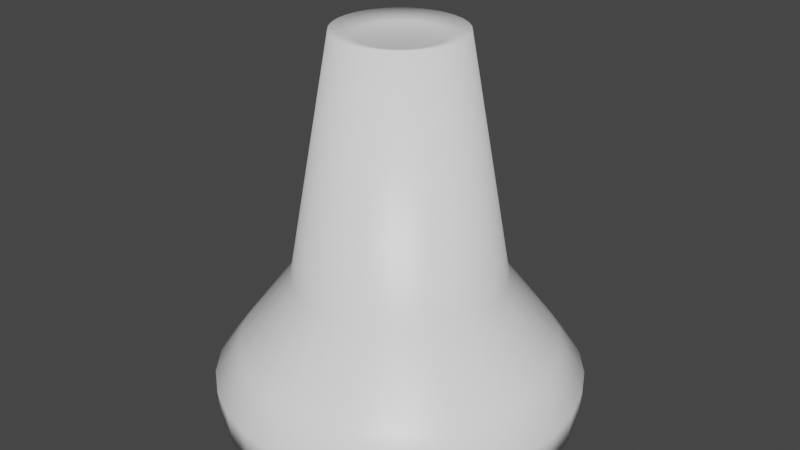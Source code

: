 # Source: queen.blend  (saved by Blender 2.80.75; exported with 4.5.12 LTS)
import bpy
from mathutils import Matrix  # noqa: F401  (used for matrix-valued properties, if any)

bpy.ops.wm.read_factory_settings(use_empty=True)
scene = bpy.context.scene
scene.name = 'Scene'

# ---- collections
col_collection = bpy.data.collections.new('Collection'); scene.collection.children.link(col_collection)

# ---- materials (node trees are filled in below, after node groups)
mat_queen = bpy.data.materials.new('Queen')
mat_queen.use_transparent_shadow = False

# ---- material node trees
mat_queen.use_nodes = True; mat_queen.node_tree.nodes.clear()
_N = mat_queen.node_tree.nodes; _L = mat_queen.node_tree.links
n0 = _N.new('ShaderNodeOutputMaterial'); n0.name = 'Material Output'; n0.location = (419, 379)
n1 = _N.new('ShaderNodeTexNoise'); n1.name = 'Noise Texture'; n1.location = (-365, 47)
n1.inputs[2].default_value = 800.0
n1.inputs[3].default_value = 16.0
n2 = _N.new('ShaderNodeValToRGB'); n2.name = 'ColorRamp'; n2.location = (-396, 373)
while len(n2.color_ramp.elements) > 1: n2.color_ramp.elements.remove(n2.color_ramp.elements[-1])
n2.color_ramp.elements[0].position = 0.2591; n2.color_ramp.elements[0].color = (0.0, 0.0, 0.0, 1.0)
_e = n2.color_ramp.elements.new(1.0); _e.color = (1.0, 1.0, 1.0, 1.0)
n3 = _N.new('ShaderNodeTexNoise'); n3.name = 'Noise Texture.001'; n3.location = (-626, 344)
n4 = _N.new('ShaderNodeValue'); n4.name = 'Value'; n4.location = (-309, 489)
n4.outputs[0].default_value = 0.35
n5 = _N.new('ShaderNodeBump'); n5.name = 'Bump'; n5.location = (-179, 78)
n5.inputs[0].default_value = 0.1
n5.inputs[1].default_value = 0.1
n5.inputs[2].default_value = 1.0
n6 = _N.new('ShaderNodeBsdfPrincipled'); n6.name = 'Principled BSDF'; n6.location = (65, 450)
n6.subsurface_method = 'BURLEY'
n6.inputs[0].default_value = (1.0, 1.0, 1.0, 1.0)
n6.inputs[3].default_value = 1.45
n6.inputs[27].default_value = (0.0, 0.0, 0.0, 1.0)
n6.inputs[28].default_value = 1.0
n7 = _N.new('ShaderNodeMix'); n7.name = 'Mix'; n7.location = (-103, 430)
n7.data_type = 'RGBA'
n7.blend_type = 'OVERLAY'
n7.inputs[0].default_value = 0.2667
_L.new(n6.outputs[0], n0.inputs[0])
_L.new(n1.outputs[1], n5.inputs[3])
_L.new(n3.outputs[1], n2.inputs[0])
_L.new(n4.outputs[0], n7.inputs[6])
_L.new(n2.outputs[0], n7.inputs[7])
_L.new(n5.outputs[0], n6.inputs[5])
_L.new(n7.outputs[2], n6.inputs[2])
n0.is_active_output = True

# ---- world
world_world = bpy.data.worlds.new('World'); scene.world = world_world
world_world.use_nodes = True; world_world.node_tree.nodes.clear()
_N = world_world.node_tree.nodes; _L = world_world.node_tree.links
n0 = _N.new('ShaderNodeOutputWorld'); n0.name = 'World Output'; n0.location = (300, 300)
n1 = _N.new('ShaderNodeBackground'); n1.name = 'Background'; n1.location = (10, 300)
n1.inputs[0].default_value = (0.05088, 0.05088, 0.05088, 1.0)
_L.new(n1.outputs[0], n0.inputs[0])
n0.is_active_output = True
world_world.color = (0.05088, 0.05088, 0.05088)
world_world.use_sun_shadow = False
world_world.sun_shadow_jitter_overblur = 0.0

# ---- meshes
me_cylinder_001 = bpy.data.meshes.new('Cylinder.001')
me_cylinder_001.from_pydata([(2.198e-09, 0.9815, 0.04352), (8.394e-08, 0.2313, 2.098), (0.1915, 0.9626, 0.04352), (0.04512, 0.2268, 2.098), (0.3756, 0.9068, 0.04352), (0.0885, 0.2137, 2.098), (0.5453, 0.8161, 0.04352), (0.1285, 0.1923, 2.098), (0.694, 0.694, 0.04352), (0.1635, 0.1635, 2.098), (0.8161, 0.5453, 0.04352), (0.1923, 0.1285, 2.098), (0.9068, 0.3756, 0.04352), (0.2137, 0.0885, 2.098), (0.9626, 0.1915, 0.04352), (0.2268, 0.04512, 2.098), (0.9815, 7.965e-08, 0.04352), (0.2313, 2.322e-07, 2.098), (0.9626, -0.1915, 0.04352), (0.2268, -0.04512, 2.098), (0.9068, -0.3756, 0.04352), (0.2137, -0.0885, 2.098), (0.8161, -0.5453, 0.04352), (0.1923, -0.1285, 2.098), (0.694, -0.694, 0.04352), (0.1635, -0.1635, 2.098), (0.5453, -0.8161, 0.04352), (0.1285, -0.1923, 2.098), (0.3756, -0.9068, 0.04352), (0.0885, -0.2137, 2.098), (0.1915, -0.9626, 0.04352), (0.04512, -0.2268, 2.098), (-3.176e-07, -0.9815, 0.04352), (1.963e-08, -0.2313, 2.098), (-0.1915, -0.9626, 0.04352), (-0.04512, -0.2268, 2.098), (-0.3756, -0.9068, 0.04352), (-0.0885, -0.2137, 2.098), (-0.5453, -0.8161, 0.04352), (-0.1285, -0.1923, 2.098), (-0.694, -0.694, 0.04352), (-0.1635, -0.1635, 2.098), (-0.8161, -0.5453, 0.04352), (-0.1923, -0.1285, 2.098), (-0.9068, -0.3756, 0.04352), (-0.2137, -0.0885, 2.098), (-0.9626, -0.1915, 0.04352), (-0.2268, -0.04512, 2.098), (-0.9815, 9.533e-07, 0.04352), (-0.2313, 4.31e-07, 2.098), (-0.9626, 0.1915, 0.04352), (-0.2268, 0.04512, 2.098), (-0.9068, 0.3756, 0.04352), (-0.2137, 0.0885, 2.098), (-0.8161, 0.5453, 0.04352), (-0.1923, 0.1285, 2.098), (-0.694, 0.694, 0.04352), (-0.1635, 0.1635, 2.098), (-0.5453, 0.8161, 0.04352), (-0.1285, 0.1923, 2.098), (-0.3756, 0.9068, 0.04352), (-0.0885, 0.2137, 2.098), (-0.1915, 0.9626, 0.04352), (-0.04512, 0.2268, 2.098), (0.0, 1.0, 0.2458), (0.1951, 0.9808, 0.2458), (0.3827, 0.9239, 0.2458), (0.5556, 0.8315, 0.2458), (0.7071, 0.7071, 0.2458), (0.8315, 0.5556, 0.2458), (0.9239, 0.3827, 0.2458), (0.9808, 0.1951, 0.2458), (1.0, 7.55e-08, 0.2458), (0.9808, -0.1951, 0.2458), (0.9239, -0.3827, 0.2458), (0.8315, -0.5556, 0.2458), (0.7071, -0.7071, 0.2458), (0.5556, -0.8315, 0.2458), (0.3827, -0.9239, 0.2458), (0.1951, -0.9808, 0.2458), (-3.258e-07, -1.0, 0.2458), (-0.1951, -0.9808, 0.2458), (-0.3827, -0.9239, 0.2458), (-0.5556, -0.8315, 0.2458), (-0.7071, -0.7071, 0.2458), (-0.8315, -0.5556, 0.2458), (-0.9239, -0.3827, 0.2458), (-0.9808, -0.1951, 0.2458), (-1.0, 9.656e-07, 0.2458), (-0.9808, 0.1951, 0.2458), (-0.9239, 0.3827, 0.2458), (-0.8315, 0.5556, 0.2458), (-0.7071, 0.7071, 0.2458), (-0.5556, 0.8315, 0.2458), (-0.3827, 0.9239, 0.2458), (-0.1951, 0.9808, 0.2458), (1.548e-08, 0.8697, 0.4239), (0.1697, 0.853, 0.4239), (0.3328, 0.8035, 0.4239), (0.4832, 0.7231, 0.4239), (0.6149, 0.6149, 0.4239), (0.7231, 0.4832, 0.4239), (0.8035, 0.3328, 0.4239), (0.853, 0.1697, 0.4239), (0.8697, 1.028e-07, 0.4239), (0.853, -0.1697, 0.4239), (0.8035, -0.3328, 0.4239), (0.7231, -0.4832, 0.4239), (0.6149, -0.6149, 0.4239), (0.4832, -0.7231, 0.4239), (0.3328, -0.8035, 0.4239), (0.1697, -0.853, 0.4239), (-2.679e-07, -0.8697, 0.4239), (-0.1697, -0.853, 0.4239), (-0.3328, -0.8035, 0.4239), (-0.4832, -0.7231, 0.4239), (-0.6149, -0.6149, 0.4239), (-0.7231, -0.4832, 0.4239), (-0.8035, -0.3328, 0.4239), (-0.853, -0.1697, 0.4239), (-0.8697, 8.769e-07, 0.4239), (-0.853, 0.1697, 0.4239), (-0.8035, 0.3328, 0.4239), (-0.7231, 0.4832, 0.4239), (-0.6149, 0.6149, 0.4239), (-0.4832, 0.7231, 0.4239), (-0.3328, 0.8035, 0.4239), (-0.1697, 0.853, 0.4239), (5.051e-08, 0.5747, 0.8172), (0.1121, 0.5636, 0.8172), (0.2199, 0.5309, 0.8172), (0.3193, 0.4778, 0.8172), (0.4063, 0.4063, 0.8172), (0.4778, 0.3193, 0.8172), (0.5309, 0.2199, 0.8172), (0.5636, 0.1121, 0.8172), (0.5747, 1.709e-07, 0.8172), (0.5636, -0.1121, 0.8172), (0.5309, -0.2199, 0.8172), (0.4778, -0.3193, 0.8172), (0.4063, -0.4063, 0.8172), (0.3193, -0.4778, 0.8172), (0.2199, -0.5309, 0.8172), (0.1121, -0.5636, 0.8172), (-1.367e-07, -0.5747, 0.8172), (-0.1121, -0.5636, 0.8172), (-0.2199, -0.5309, 0.8172), (-0.3193, -0.4778, 0.8172), (-0.4063, -0.4063, 0.8172), (-0.4778, -0.3193, 0.8172), (-0.5309, -0.2199, 0.8172), (-0.5636, -0.1121, 0.8172), (-0.5747, 6.824e-07, 0.8172), (-0.5636, 0.1121, 0.8172), (-0.5309, 0.2199, 0.8172), (-0.4778, 0.3193, 0.8172), (-0.4063, 0.4063, 0.8172), (-0.3193, 0.4778, 0.8172), (-0.2199, 0.5309, 0.8172), (-0.1121, 0.5636, 0.8172), (5.905e-08, 0.3432, 2.128), (0.06696, 0.3366, 2.128), (0.1313, 0.3171, 2.128), (0.1907, 0.2854, 2.128), (0.2427, 0.2427, 2.128), (0.2854, 0.1907, 2.128), (0.3171, 0.1313, 2.128), (0.3366, 0.06696, 2.128), (0.3432, -4.172e-08, 2.128), (0.3366, -0.06696, 2.128), (0.3171, -0.1313, 2.128), (0.2854, -0.1907, 2.128), (0.2427, -0.2427, 2.128), (0.1907, -0.2854, 2.128), (0.1313, -0.3171, 2.128), (0.06696, -0.3366, 2.128), (-6.531e-10, -0.3432, 2.128), (-0.06696, -0.3366, 2.128), (-0.1313, -0.3171, 2.128), (-0.1907, -0.2854, 2.128), (-0.2427, -0.2427, 2.128), (-0.2854, -0.1907, 2.128), (-0.3171, -0.1313, 2.128), (-0.3366, -0.06696, 2.128), (-0.3432, 1.373e-07, 2.128), (-0.3366, 0.06696, 2.128), (-0.3171, 0.1313, 2.128), (-0.2854, 0.1907, 2.128), (-0.2427, 0.2427, 2.128), (-0.1907, 0.2854, 2.128), (-0.1313, 0.3171, 2.128), (-0.06696, 0.3366, 2.128)], [], [(128, 160, 161, 129), (129, 161, 162, 130), (130, 162, 163, 131), (131, 163, 164, 132), (132, 164, 165, 133), (133, 165, 166, 134), (134, 166, 167, 135), (135, 167, 168, 136), (136, 168, 169, 137), (137, 169, 170, 138), (138, 170, 171, 139), (139, 171, 172, 140), (140, 172, 173, 141), (141, 173, 174, 142), (142, 174, 175, 143), (143, 175, 176, 144), (144, 176, 177, 145), (145, 177, 178, 146), (146, 178, 179, 147), (147, 179, 180, 148), (148, 180, 181, 149), (149, 181, 182, 150), (150, 182, 183, 151), (151, 183, 184, 152), (152, 184, 185, 153), (153, 185, 186, 154), (154, 186, 187, 155), (155, 187, 188, 156), (156, 188, 189, 157), (157, 189, 190, 158), (3, 1, 63, 61, 59, 57, 55, 53, 51, 49, 47, 45, 43, 41, 39, 37, 35, 33, 31, 29, 27, 25, 23, 21, 19, 17, 15, 13, 11, 9, 7, 5), (158, 190, 191, 159), (159, 191, 160, 128), (0, 2, 4, 6, 8, 10, 12, 14, 16, 18, 20, 22, 24, 26, 28, 30, 32, 34, 36, 38, 40, 42, 44, 46, 48, 50, 52, 54, 56, 58, 60, 62), (62, 95, 64, 0), (60, 94, 95, 62), (58, 93, 94, 60), (56, 92, 93, 58), (54, 91, 92, 56), (52, 90, 91, 54), (50, 89, 90, 52), (48, 88, 89, 50), (46, 87, 88, 48), (44, 86, 87, 46), (42, 85, 86, 44), (40, 84, 85, 42), (38, 83, 84, 40), (36, 82, 83, 38), (34, 81, 82, 36), (32, 80, 81, 34), (30, 79, 80, 32), (28, 78, 79, 30), (26, 77, 78, 28), (24, 76, 77, 26), (22, 75, 76, 24), (20, 74, 75, 22), (18, 73, 74, 20), (16, 72, 73, 18), (14, 71, 72, 16), (12, 70, 71, 14), (10, 69, 70, 12), (8, 68, 69, 10), (6, 67, 68, 8), (4, 66, 67, 6), (2, 65, 66, 4), (0, 64, 65, 2), (95, 127, 96, 64), (94, 126, 127, 95), (93, 125, 126, 94), (92, 124, 125, 93), (91, 123, 124, 92), (90, 122, 123, 91), (89, 121, 122, 90), (88, 120, 121, 89), (87, 119, 120, 88), (86, 118, 119, 87), (85, 117, 118, 86), (84, 116, 117, 85), (83, 115, 116, 84), (82, 114, 115, 83), (81, 113, 114, 82), (80, 112, 113, 81), (79, 111, 112, 80), (78, 110, 111, 79), (77, 109, 110, 78), (76, 108, 109, 77), (75, 107, 108, 76), (74, 106, 107, 75), (73, 105, 106, 74), (72, 104, 105, 73), (71, 103, 104, 72), (70, 102, 103, 71), (69, 101, 102, 70), (68, 100, 101, 69), (67, 99, 100, 68), (66, 98, 99, 67), (65, 97, 98, 66), (64, 96, 97, 65), (127, 159, 128, 96), (126, 158, 159, 127), (125, 157, 158, 126), (124, 156, 157, 125), (123, 155, 156, 124), (122, 154, 155, 123), (121, 153, 154, 122), (120, 152, 153, 121), (119, 151, 152, 120), (118, 150, 151, 119), (117, 149, 150, 118), (116, 148, 149, 117), (115, 147, 148, 116), (114, 146, 147, 115), (113, 145, 146, 114), (112, 144, 145, 113), (111, 143, 144, 112), (110, 142, 143, 111), (109, 141, 142, 110), (108, 140, 141, 109), (107, 139, 140, 108), (106, 138, 139, 107), (105, 137, 138, 106), (104, 136, 137, 105), (103, 135, 136, 104), (102, 134, 135, 103), (101, 133, 134, 102), (100, 132, 133, 101), (99, 131, 132, 100), (98, 130, 131, 99), (97, 129, 130, 98), (96, 128, 129, 97), (1, 3, 161, 160), (3, 5, 162, 161), (5, 7, 163, 162), (7, 9, 164, 163), (9, 11, 165, 164), (11, 13, 166, 165), (13, 15, 167, 166), (15, 17, 168, 167), (17, 19, 169, 168), (19, 21, 170, 169), (21, 23, 171, 170), (23, 25, 172, 171), (25, 27, 173, 172), (27, 29, 174, 173), (29, 31, 175, 174), (31, 33, 176, 175), (33, 35, 177, 176), (35, 37, 178, 177), (37, 39, 179, 178), (39, 41, 180, 179), (41, 43, 181, 180), (43, 45, 182, 181), (45, 47, 183, 182), (47, 49, 184, 183), (49, 51, 185, 184), (51, 53, 186, 185), (53, 55, 187, 186), (55, 57, 188, 187), (57, 59, 189, 188), (59, 61, 190, 189), (61, 63, 191, 190), (63, 1, 160, 191)])
me_cylinder_001.polygons.foreach_set('use_smooth', [True] * 162)
_uv = me_cylinder_001.uv_layers.new(name='UVMap')
_uv.uv.foreach_set('vector', [1.0, 0.7141, 1.0, 1.0, 0.9688, 1.0, 0.9687, 0.7141, 0.9687, 0.7141, 0.9688, 1.0, 0.9375, 1.0, 0.9375, 0.7141, 0.9375, 0.7141, 0.9375, 1.0, 0.9062, 1.0, 0.9062, 0.7141, 0.9062, 0.7141, 0.9062, 1.0, 0.875, 1.0, 0.875, 0.7141, 0.875, 0.7141, 0.875, 1.0, 0.8438, 1.0, 0.8438, 0.7141, 0.8438, 0.7141, 0.8438, 1.0, 0.8125, 1.0, 0.8125, 0.7141, 0.8125, 0.7141, 0.8125, 1.0, 0.7812, 1.0, 0.7812, 0.7141, 0.7812, 0.7141, 0.7812, 1.0, 0.75, 1.0, 0.75, 0.7141, 0.75, 0.7141, 0.75, 1.0, 0.7188, 1.0, 0.7188, 0.7141, 0.7188, 0.7141, 0.7188, 1.0, 0.6875, 1.0, 0.6875, 0.7141, 0.6875, 0.7141, 0.6875, 1.0, 0.6562, 1.0, 0.6562, 0.7141, 0.6562, 0.7141, 0.6562, 1.0, 0.625, 1.0, 0.625, 0.7141, 0.625, 0.7141, 0.625, 1.0, 0.5938, 1.0, 0.5938, 0.7141, 0.5938, 0.7141, 0.5938, 1.0, 0.5625, 1.0, 0.5625, 0.7141, 0.5625, 0.7141, 0.5625, 1.0, 0.5312, 1.0, 0.5312, 0.7141, 0.5312, 0.7141, 0.5312, 1.0, 0.5, 1.0, 0.5, 0.7141, 0.5, 0.7141, 0.5, 1.0, 0.4688, 1.0, 0.4687, 0.7141, 0.4687, 0.7141, 0.4688, 1.0, 0.4375, 1.0, 0.4375, 0.7141, 0.4375, 0.7141, 0.4375, 1.0, 0.4062, 1.0, 0.4062, 0.7141, 0.4062, 0.7141, 0.4062, 1.0, 0.375, 1.0, 0.375, 0.7141, 0.375, 0.7141, 0.375, 1.0, 0.3438, 1.0, 0.3438, 0.7141, 0.3438, 0.7141, 0.3438, 1.0, 0.3125, 1.0, 0.3125, 0.7141, 0.3125, 0.7141, 0.3125, 1.0, 0.2812, 1.0, 0.2812, 0.7141, 0.2812, 0.7141, 0.2812, 1.0, 0.25, 1.0, 0.25, 0.7141, 0.25, 0.7141, 0.25, 1.0, 0.2188, 1.0, 0.2188, 0.7141, 0.2188, 0.7141, 0.2188, 1.0, 0.1875, 1.0, 0.1875, 0.7141, 0.1875, 0.7141, 0.1875, 1.0, 0.1562, 1.0, 0.1562, 0.7141, 0.1562, 0.7141, 0.1562, 1.0, 0.125, 1.0, 0.125, 0.7141, 0.125, 0.7141, 0.125, 1.0, 0.09375, 1.0, 0.09375, 0.7141, 0.09375, 0.7141, 0.09375, 1.0, 0.0625, 1.0, 0.0625, 0.7141, 0.2928, 0.4651, 0.25, 0.4693, 0.2072, 0.4651, 0.1661, 0.4526, 0.1282, 0.4323, 0.09495, 0.4051, 0.06768, 0.3718, 0.04742, 0.3339, 0.03494, 0.2928, 0.03073, 0.25, 0.03494, 0.2072, 0.04742, 0.1661, 0.06768, 0.1282, 0.09495, 0.09495, 0.1282, 0.06768, 0.1661, 0.04742, 0.2072, 0.03494, 0.25, 0.03073, 0.2928, 0.03494, 0.3339, 0.04742, 0.3718, 0.06768, 0.4051, 0.09495, 0.4323, 0.1282, 0.4526, 0.1661, 0.4651, 0.2072, 0.4693, 0.25, 0.4651, 0.2928, 0.4526, 0.3339, 0.4323, 0.3718, 0.4051, 0.4051, 0.3718, 0.4323, 0.3339, 0.4526, 0.0625, 0.7141, 0.0625, 1.0, 0.03125, 1.0, 0.03125, 0.7141, 0.03125, 0.7141, 0.03125, 1.0, 0.0, 1.0, 0.0, 0.7141, 0.75, 0.49, 0.7968, 0.4854, 0.8418, 0.4717, 0.8833, 0.4496, 0.9197, 0.4197, 0.9496, 0.3833, 0.9717, 0.3418, 0.9854, 0.2968, 0.99, 0.25, 0.9854, 0.2032, 0.9717, 0.1582, 0.9496, 0.1167, 0.9197, 0.08029, 0.8833, 0.05045, 0.8418, 0.02827, 0.7968, 0.01461, 0.75, 0.01, 0.7032, 0.01461, 0.6582, 0.02827, 0.6167, 0.05045, 0.5803, 0.08029, 0.5504, 0.1167, 0.5283, 0.1582, 0.5146, 0.2032, 0.51, 0.25, 0.5146, 0.2968, 0.5283, 0.3418, 0.5504, 0.3833, 0.5803, 0.4197, 0.6167, 0.4496, 0.6582, 0.4717, 0.7032, 0.4854, 0.03125, 0.5, 0.03125, 0.6234, 0.0, 0.6234, 0.0, 0.5, 0.0625, 0.5, 0.0625, 0.6234, 0.03125, 0.6234, 0.03125, 0.5, 0.09375, 0.5, 0.09375, 0.6234, 0.0625, 0.6234, 0.0625, 0.5, 0.125, 0.5, 0.125, 0.6234, 0.09375, 0.6234, 0.09375, 0.5, 0.1562, 0.5, 0.1562, 0.6234, 0.125, 0.6234, 0.125, 0.5, 0.1875, 0.5, 0.1875, 0.6234, 0.1562, 0.6234, 0.1562, 0.5, 0.2188, 0.5, 0.2188, 0.6234, 0.1875, 0.6234, 0.1875, 0.5, 0.25, 0.5, 0.25, 0.6234, 0.2188, 0.6234, 0.2188, 0.5, 0.2812, 0.5, 0.2812, 0.6234, 0.25, 0.6234, 0.25, 0.5, 0.3125, 0.5, 0.3125, 0.6234, 0.2812, 0.6234, 0.2812, 0.5, 0.3438, 0.5, 0.3438, 0.6234, 0.3125, 0.6234, 0.3125, 0.5, 0.375, 0.5, 0.375, 0.6234, 0.3438, 0.6234, 0.3438, 0.5, 0.4062, 0.5, 0.4062, 0.6234, 0.375, 0.6234, 0.375, 0.5, 0.4375, 0.5, 0.4375, 0.6234, 0.4062, 0.6234, 0.4062, 0.5, 0.4688, 0.5, 0.4688, 0.6234, 0.4375, 0.6234, 0.4375, 0.5, 0.5, 0.5, 0.5, 0.6234, 0.4688, 0.6234, 0.4688, 0.5, 0.5312, 0.5, 0.5312, 0.6234, 0.5, 0.6234, 0.5, 0.5, 0.5625, 0.5, 0.5625, 0.6234, 0.5312, 0.6234, 0.5312, 0.5, 0.5938, 0.5, 0.5938, 0.6234, 0.5625, 0.6234, 0.5625, 0.5, 0.625, 0.5, 0.625, 0.6234, 0.5938, 0.6234, 0.5938, 0.5, 0.6562, 0.5, 0.6562, 0.6234, 0.625, 0.6234, 0.625, 0.5, 0.6875, 0.5, 0.6875, 0.6234, 0.6562, 0.6234, 0.6562, 0.5, 0.7188, 0.5, 0.7188, 0.6234, 0.6875, 0.6234, 0.6875, 0.5, 0.75, 0.5, 0.75, 0.6234, 0.7188, 0.6234, 0.7188, 0.5, 0.7812, 0.5, 0.7812, 0.6234, 0.75, 0.6234, 0.75, 0.5, 0.8125, 0.5, 0.8125, 0.6234, 0.7812, 0.6234, 0.7812, 0.5, 0.8438, 0.5, 0.8438, 0.6234, 0.8125, 0.6234, 0.8125, 0.5, 0.875, 0.5, 0.875, 0.6234, 0.8438, 0.6234, 0.8438, 0.5, 0.9062, 0.5, 0.9062, 0.6234, 0.875, 0.6234, 0.875, 0.5, 0.9375, 0.5, 0.9375, 0.6234, 0.9062, 0.6234, 0.9062, 0.5, 0.9688, 0.5, 0.9688, 0.6234, 0.9375, 0.6234, 0.9375, 0.5, 1.0, 0.5, 1.0, 0.6234, 0.9688, 0.6234, 0.9688, 0.5, 0.03125, 0.6234, 0.03125, 0.6678, 0.0, 0.6678, 0.0, 0.6234, 0.0625, 0.6234, 0.0625, 0.6678, 0.03125, 0.6678, 0.03125, 0.6234, 0.09375, 0.6234, 0.09375, 0.6678, 0.0625, 0.6678, 0.0625, 0.6234, 0.125, 0.6234, 0.125, 0.6678, 0.09375, 0.6678, 0.09375, 0.6234, 0.1562, 0.6234, 0.1562, 0.6678, 0.125, 0.6678, 0.125, 0.6234, 0.1875, 0.6234, 0.1875, 0.6678, 0.1562, 0.6678, 0.1562, 0.6234, 0.2188, 0.6234, 0.2188, 0.6678, 0.1875, 0.6678, 0.1875, 0.6234, 0.25, 0.6234, 0.25, 0.6678, 0.2188, 0.6678, 0.2188, 0.6234, 0.2812, 0.6234, 0.2812, 0.6678, 0.25, 0.6678, 0.25, 0.6234, 0.3125, 0.6234, 0.3125, 0.6678, 0.2812, 0.6678, 0.2812, 0.6234, 0.3438, 0.6234, 0.3438, 0.6678, 0.3125, 0.6678, 0.3125, 0.6234, 0.375, 0.6234, 0.375, 0.6678, 0.3438, 0.6678, 0.3438, 0.6234, 0.4062, 0.6234, 0.4062, 0.6678, 0.375, 0.6678, 0.375, 0.6234, 0.4375, 0.6234, 0.4375, 0.6678, 0.4062, 0.6678, 0.4062, 0.6234, 0.4688, 0.6234, 0.4688, 0.6678, 0.4375, 0.6678, 0.4375, 0.6234, 0.5, 0.6234, 0.5, 0.6678, 0.4688, 0.6678, 0.4688, 0.6234, 0.5312, 0.6234, 0.5312, 0.6678, 0.5, 0.6678, 0.5, 0.6234, 0.5625, 0.6234, 0.5625, 0.6678, 0.5312, 0.6678, 0.5312, 0.6234, 0.5938, 0.6234, 0.5938, 0.6678, 0.5625, 0.6678, 0.5625, 0.6234, 0.625, 0.6234, 0.625, 0.6678, 0.5938, 0.6678, 0.5938, 0.6234, 0.6562, 0.6234, 0.6562, 0.6678, 0.625, 0.6678, 0.625, 0.6234, 0.6875, 0.6234, 0.6875, 0.6678, 0.6562, 0.6678, 0.6562, 0.6234, 0.7188, 0.6234, 0.7188, 0.6678, 0.6875, 0.6678, 0.6875, 0.6234, 0.75, 0.6234, 0.75, 0.6678, 0.7188, 0.6678, 0.7188, 0.6234, 0.7812, 0.6234, 0.7812, 0.6678, 0.75, 0.6678, 0.75, 0.6234, 0.8125, 0.6234, 0.8125, 0.6678, 0.7812, 0.6678, 0.7812, 0.6234, 0.8438, 0.6234, 0.8438, 0.6678, 0.8125, 0.6678, 0.8125, 0.6234, 0.875, 0.6234, 0.875, 0.6678, 0.8438, 0.6678, 0.8438, 0.6234, 0.9062, 0.6234, 0.9062, 0.6678, 0.875, 0.6678, 0.875, 0.6234, 0.9375, 0.6234, 0.9375, 0.6678, 0.9062, 0.6678, 0.9062, 0.6234, 0.9688, 0.6234, 0.9688, 0.6678, 0.9375, 0.6678, 0.9375, 0.6234, 1.0, 0.6234, 1.0, 0.6678, 0.9688, 0.6678, 0.9688, 0.6234, 0.03125, 0.6678, 0.03125, 0.7141, 0.0, 0.7141, 0.0, 0.6678, 0.0625, 0.6678, 0.0625, 0.7141, 0.03125, 0.7141, 0.03125, 0.6678, 0.09375, 0.6678, 0.09375, 0.7141, 0.0625, 0.7141, 0.0625, 0.6678, 0.125, 0.6678, 0.125, 0.7141, 0.09375, 0.7141, 0.09375, 0.6678, 0.1562, 0.6678, 0.1562, 0.7141, 0.125, 0.7141, 0.125, 0.6678, 0.1875, 0.6678, 0.1875, 0.7141, 0.1562, 0.7141, 0.1562, 0.6678, 0.2188, 0.6678, 0.2188, 0.7141, 0.1875, 0.7141, 0.1875, 0.6678, 0.25, 0.6678, 0.25, 0.7141, 0.2188, 0.7141, 0.2188, 0.6678, 0.2812, 0.6678, 0.2812, 0.7141, 0.25, 0.7141, 0.25, 0.6678, 0.3125, 0.6678, 0.3125, 0.7141, 0.2812, 0.7141, 0.2812, 0.6678, 0.3438, 0.6678, 0.3438, 0.7141, 0.3125, 0.7141, 0.3125, 0.6678, 0.375, 0.6678, 0.375, 0.7141, 0.3438, 0.7141, 0.3438, 0.6678, 0.4062, 0.6678, 0.4062, 0.7141, 0.375, 0.7141, 0.375, 0.6678, 0.4375, 0.6678, 0.4375, 0.7141, 0.4062, 0.7141, 0.4062, 0.6678, 0.4688, 0.6678, 0.4687, 0.7141, 0.4375, 0.7141, 0.4375, 0.6678, 0.5, 0.6678, 0.5, 0.7141, 0.4687, 0.7141, 0.4688, 0.6678, 0.5312, 0.6678, 0.5312, 0.7141, 0.5, 0.7141, 0.5, 0.6678, 0.5625, 0.6678, 0.5625, 0.7141, 0.5312, 0.7141, 0.5312, 0.6678, 0.5938, 0.6678, 0.5938, 0.7141, 0.5625, 0.7141, 0.5625, 0.6678, 0.625, 0.6678, 0.625, 0.7141, 0.5938, 0.7141, 0.5938, 0.6678, 0.6562, 0.6678, 0.6562, 0.7141, 0.625, 0.7141, 0.625, 0.6678, 0.6875, 0.6678, 0.6875, 0.7141, 0.6562, 0.7141, 0.6562, 0.6678, 0.7188, 0.6678, 0.7188, 0.7141, 0.6875, 0.7141, 0.6875, 0.6678, 0.75, 0.6678, 0.75, 0.7141, 0.7188, 0.7141, 0.7188, 0.6678, 0.7812, 0.6678, 0.7812, 0.7141, 0.75, 0.7141, 0.75, 0.6678, 0.8125, 0.6678, 0.8125, 0.7141, 0.7812, 0.7141, 0.7812, 0.6678, 0.8438, 0.6678, 0.8438, 0.7141, 0.8125, 0.7141, 0.8125, 0.6678, 0.875, 0.6678, 0.875, 0.7141, 0.8438, 0.7141, 0.8438, 0.6678, 0.9062, 0.6678, 0.9062, 0.7141, 0.875, 0.7141, 0.875, 0.6678, 0.9375, 0.6678, 0.9375, 0.7141, 0.9062, 0.7141, 0.9062, 0.6678, 0.9688, 0.6678, 0.9687, 0.7141, 0.9375, 0.7141, 0.9375, 0.6678, 1.0, 0.6678, 1.0, 0.7141, 0.9687, 0.7141, 0.9688, 0.6678, 0.25, 0.4693, 0.2928, 0.4651, 0.2968, 0.4854, 0.25, 0.49, 0.2928, 0.4651, 0.3339, 0.4526, 0.3418, 0.4717, 0.2968, 0.4854, 0.3339, 0.4526, 0.3718, 0.4323, 0.3833, 0.4496, 0.3418, 0.4717, 0.3718, 0.4323, 0.4051, 0.4051, 0.4197, 0.4197, 0.3833, 0.4496, 0.4051, 0.4051, 0.4323, 0.3718, 0.4496, 0.3833, 0.4197, 0.4197, 0.4323, 0.3718, 0.4526, 0.3339, 0.4717, 0.3418, 0.4496, 0.3833, 0.4526, 0.3339, 0.4651, 0.2928, 0.4854, 0.2968, 0.4717, 0.3418, 0.4651, 0.2928, 0.4693, 0.25, 0.49, 0.25, 0.4854, 0.2968, 0.4693, 0.25, 0.4651, 0.2072, 0.4854, 0.2032, 0.49, 0.25, 0.4651, 0.2072, 0.4526, 0.1661, 0.4717, 0.1582, 0.4854, 0.2032, 0.4526, 0.1661, 0.4323, 0.1282, 0.4496, 0.1167, 0.4717, 0.1582, 0.4323, 0.1282, 0.4051, 0.09495, 0.4197, 0.08029, 0.4496, 0.1167, 0.4051, 0.09495, 0.3718, 0.06768, 0.3833, 0.05045, 0.4197, 0.08029, 0.3718, 0.06768, 0.3339, 0.04742, 0.3418, 0.02827, 0.3833, 0.05045, 0.3339, 0.04742, 0.2928, 0.03494, 0.2968, 0.01461, 0.3418, 0.02827, 0.2928, 0.03494, 0.25, 0.03073, 0.25, 0.01, 0.2968, 0.01461, 0.25, 0.03073, 0.2072, 0.03494, 0.2032, 0.01461, 0.25, 0.01, 0.2072, 0.03494, 0.1661, 0.04742, 0.1582, 0.02827, 0.2032, 0.01461, 0.1661, 0.04742, 0.1282, 0.06768, 0.1167, 0.05045, 0.1582, 0.02827, 0.1282, 0.06768, 0.09495, 0.09495, 0.08029, 0.08029, 0.1167, 0.05045, 0.09495, 0.09495, 0.06768, 0.1282, 0.05045, 0.1167, 0.08029, 0.08029, 0.06768, 0.1282, 0.04742, 0.1661, 0.02827, 0.1582, 0.05045, 0.1167, 0.04742, 0.1661, 0.03494, 0.2072, 0.01461, 0.2032, 0.02827, 0.1582, 0.03494, 0.2072, 0.03073, 0.25, 0.01, 0.25, 0.01461, 0.2032, 0.03073, 0.25, 0.03494, 0.2928, 0.01461, 0.2968, 0.01, 0.25, 0.03494, 0.2928, 0.04742, 0.3339, 0.02827, 0.3418, 0.01461, 0.2968, 0.04742, 0.3339, 0.06768, 0.3718, 0.05045, 0.3833, 0.02827, 0.3418, 0.06768, 0.3718, 0.09495, 0.4051, 0.08029, 0.4197, 0.05045, 0.3833, 0.09495, 0.4051, 0.1282, 0.4323, 0.1167, 0.4496, 0.08029, 0.4197, 0.1282, 0.4323, 0.1661, 0.4526, 0.1582, 0.4717, 0.1167, 0.4496, 0.1661, 0.4526, 0.2072, 0.4651, 0.2032, 0.4854, 0.1582, 0.4717, 0.2072, 0.4651, 0.25, 0.4693, 0.25, 0.49, 0.2032, 0.4854])
me_cylinder_001.materials.append(mat_queen)
me_cylinder_001.use_remesh_preserve_volume = False
me_cylinder_001.use_remesh_preserve_attributes = False
me_cylinder_001.use_mirror_vertex_groups = False
me_cylinder_001.update()

# ---- objects
ob_queen = bpy.data.objects.new('Queen', me_cylinder_001)

# ---- transforms, parenting, visibility, modifiers, constraints
ob_queen.location = (0.0, 0.0, 0.0)
ob_queen.lineart.crease_threshold = 0.0

# ---- collection membership
col_collection.objects.link(ob_queen)

# ---- scene / render settings (as saved in the file)
scene.frame_start = 1; scene.frame_end = 250; scene.frame_set(1)
scene.render.engine = 'BLENDER_EEVEE_NEXT'
scene.cycles.use_denoising = False
scene.cycles.samples = 128
scene.cycles.sampling_pattern = 'TABULATED_SOBOL'
scene.cycles.use_adaptive_sampling = False
scene.cycles.use_light_tree = False
scene.view_settings.view_transform = 'Filmic'
bpy.context.view_layer.update()

# ---- added for rendering (the .blend has no active camera and no usable light): camera, sun
cam_auto = bpy.data.cameras.new('AutoCamera')
cam_auto.lens = 50.0
cam_auto.sensor_width = 36.0
cam_auto.clip_end = 1000.0
ob_auto_camera = bpy.data.objects.new('AutoCamera', cam_auto)
scene.collection.objects.link(ob_auto_camera)
ob_auto_camera.location = (3.25073, -3.90087, 3.68626)
ob_auto_camera.rotation_euler = (1.09748, -7.21219e-08, 0.694738)
scene.camera = ob_auto_camera
light_auto_sun = bpy.data.lights.new('AutoSun', 'SUN')
light_auto_sun.energy = 3.0
light_auto_sun.angle = 0.0523599
ob_auto_sun = bpy.data.objects.new('AutoSun', light_auto_sun)
scene.collection.objects.link(ob_auto_sun)
ob_auto_sun.rotation_euler = (0.872665, 0.174533, 0.523599)
bpy.context.view_layer.update()
